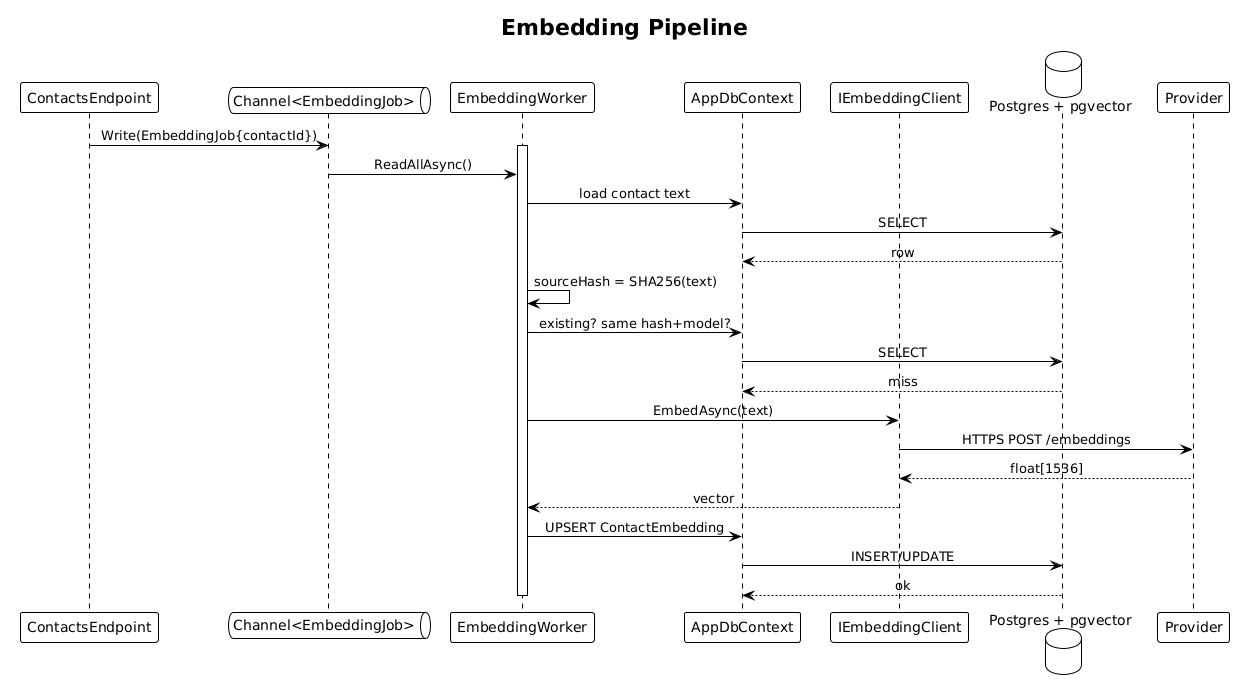

The diagram above was rendered by PlantUML. Its source (embedded in the PNG):
@startuml
!theme plain
skinparam sequenceMessageAlign center

title Embedding Pipeline

participant "ContactsEndpoint" as EP
queue "Channel<EmbeddingJob>" as CH
participant "EmbeddingWorker" as W
participant "AppDbContext" as CTX
participant "IEmbeddingClient" as EC
database "Postgres + pgvector" as DB
participant "Provider" as P

EP -> CH: Write(EmbeddingJob{contactId})
activate W
CH -> W: ReadAllAsync()
W -> CTX: load contact text
CTX -> DB: SELECT
DB --> CTX: row
W -> W: sourceHash = SHA256(text)
W -> CTX: existing? same hash+model?
CTX -> DB: SELECT
DB --> CTX: miss
W -> EC: EmbedAsync(text)
EC -> P: HTTPS POST /embeddings
P --> EC: float[1536]
EC --> W: vector
W -> CTX: UPSERT ContactEmbedding
CTX -> DB: INSERT/UPDATE
DB --> CTX: ok
deactivate W
@enduml